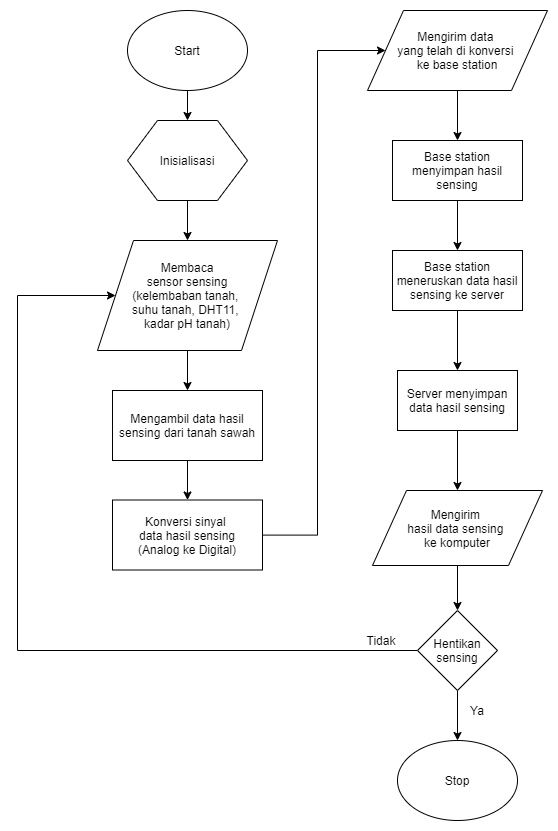

The diagram above was exported from draw.io. Its source (the exported page's mxGraphModel, read from the mxfile embedded in the PNG):
<mxGraphModel dx="1736" dy="900" grid="1" gridSize="10" guides="1" tooltips="1" connect="1" arrows="1" fold="1" page="1" pageScale="1" pageWidth="827" pageHeight="1169" math="0" shadow="0">
  <root>
    <mxCell id="WIyWlLk6GJQsqaUBKTNV-0" />
    <mxCell id="WIyWlLk6GJQsqaUBKTNV-1" parent="WIyWlLk6GJQsqaUBKTNV-0" />
    <mxCell id="YIe-qZn7XI7LwNv1xQQm-12" value="" style="edgeStyle=orthogonalEdgeStyle;rounded=0;orthogonalLoop=1;jettySize=auto;html=1;" edge="1" parent="WIyWlLk6GJQsqaUBKTNV-1" source="YIe-qZn7XI7LwNv1xQQm-0" target="YIe-qZn7XI7LwNv1xQQm-1">
      <mxGeometry relative="1" as="geometry" />
    </mxCell>
    <mxCell id="YIe-qZn7XI7LwNv1xQQm-0" value="Start" style="ellipse;whiteSpace=wrap;html=1;" vertex="1" parent="WIyWlLk6GJQsqaUBKTNV-1">
      <mxGeometry x="180" y="60" width="120" height="80" as="geometry" />
    </mxCell>
    <mxCell id="YIe-qZn7XI7LwNv1xQQm-13" value="" style="edgeStyle=orthogonalEdgeStyle;rounded=0;orthogonalLoop=1;jettySize=auto;html=1;" edge="1" parent="WIyWlLk6GJQsqaUBKTNV-1" source="YIe-qZn7XI7LwNv1xQQm-1" target="YIe-qZn7XI7LwNv1xQQm-2">
      <mxGeometry relative="1" as="geometry" />
    </mxCell>
    <mxCell id="YIe-qZn7XI7LwNv1xQQm-1" value="Inisialisasi" style="shape=hexagon;perimeter=hexagonPerimeter2;whiteSpace=wrap;html=1;" vertex="1" parent="WIyWlLk6GJQsqaUBKTNV-1">
      <mxGeometry x="180" y="170" width="120" height="80" as="geometry" />
    </mxCell>
    <mxCell id="YIe-qZn7XI7LwNv1xQQm-14" value="" style="edgeStyle=orthogonalEdgeStyle;rounded=0;orthogonalLoop=1;jettySize=auto;html=1;" edge="1" parent="WIyWlLk6GJQsqaUBKTNV-1" source="YIe-qZn7XI7LwNv1xQQm-2" target="YIe-qZn7XI7LwNv1xQQm-3">
      <mxGeometry relative="1" as="geometry" />
    </mxCell>
    <mxCell id="YIe-qZn7XI7LwNv1xQQm-2" value="Membaca&lt;br&gt;&amp;nbsp;sensor sensing &lt;br&gt;(kelembaban tanah, &lt;br&gt;suhu tanah, DHT11, &lt;br&gt;kadar pH tanah)" style="shape=parallelogram;perimeter=parallelogramPerimeter;whiteSpace=wrap;html=1;" vertex="1" parent="WIyWlLk6GJQsqaUBKTNV-1">
      <mxGeometry x="150" y="290" width="180" height="110" as="geometry" />
    </mxCell>
    <mxCell id="YIe-qZn7XI7LwNv1xQQm-15" value="" style="edgeStyle=orthogonalEdgeStyle;rounded=0;orthogonalLoop=1;jettySize=auto;html=1;" edge="1" parent="WIyWlLk6GJQsqaUBKTNV-1" source="YIe-qZn7XI7LwNv1xQQm-3" target="YIe-qZn7XI7LwNv1xQQm-4">
      <mxGeometry relative="1" as="geometry" />
    </mxCell>
    <mxCell id="YIe-qZn7XI7LwNv1xQQm-3" value="Mengambil data hasil sensing dari tanah sawah" style="rounded=0;whiteSpace=wrap;html=1;" vertex="1" parent="WIyWlLk6GJQsqaUBKTNV-1">
      <mxGeometry x="165" y="440" width="150" height="70" as="geometry" />
    </mxCell>
    <mxCell id="YIe-qZn7XI7LwNv1xQQm-16" style="edgeStyle=orthogonalEdgeStyle;rounded=0;orthogonalLoop=1;jettySize=auto;html=1;entryX=0;entryY=0.5;entryDx=0;entryDy=0;" edge="1" parent="WIyWlLk6GJQsqaUBKTNV-1" source="YIe-qZn7XI7LwNv1xQQm-4" target="YIe-qZn7XI7LwNv1xQQm-5">
      <mxGeometry relative="1" as="geometry">
        <Array as="points">
          <mxPoint x="370" y="585" />
          <mxPoint x="370" y="100" />
        </Array>
      </mxGeometry>
    </mxCell>
    <mxCell id="YIe-qZn7XI7LwNv1xQQm-4" value="Konversi sinyal &lt;br&gt;data hasil sensing&lt;br&gt;(Analog ke Digital)" style="rounded=0;whiteSpace=wrap;html=1;" vertex="1" parent="WIyWlLk6GJQsqaUBKTNV-1">
      <mxGeometry x="165" y="549.5" width="150" height="70" as="geometry" />
    </mxCell>
    <mxCell id="YIe-qZn7XI7LwNv1xQQm-17" style="edgeStyle=orthogonalEdgeStyle;rounded=0;orthogonalLoop=1;jettySize=auto;html=1;" edge="1" parent="WIyWlLk6GJQsqaUBKTNV-1" source="YIe-qZn7XI7LwNv1xQQm-5" target="YIe-qZn7XI7LwNv1xQQm-6">
      <mxGeometry relative="1" as="geometry" />
    </mxCell>
    <mxCell id="YIe-qZn7XI7LwNv1xQQm-5" value="Mengirim data &lt;br&gt;yang telah di konversi &lt;br&gt;ke base station" style="shape=parallelogram;perimeter=parallelogramPerimeter;whiteSpace=wrap;html=1;" vertex="1" parent="WIyWlLk6GJQsqaUBKTNV-1">
      <mxGeometry x="420" y="60" width="180" height="80" as="geometry" />
    </mxCell>
    <mxCell id="YIe-qZn7XI7LwNv1xQQm-18" style="edgeStyle=orthogonalEdgeStyle;rounded=0;orthogonalLoop=1;jettySize=auto;html=1;" edge="1" parent="WIyWlLk6GJQsqaUBKTNV-1" source="YIe-qZn7XI7LwNv1xQQm-6" target="YIe-qZn7XI7LwNv1xQQm-7">
      <mxGeometry relative="1" as="geometry" />
    </mxCell>
    <mxCell id="YIe-qZn7XI7LwNv1xQQm-6" value="Base station menyimpan hasil sensing" style="rounded=0;whiteSpace=wrap;html=1;" vertex="1" parent="WIyWlLk6GJQsqaUBKTNV-1">
      <mxGeometry x="445" y="190" width="130" height="60" as="geometry" />
    </mxCell>
    <mxCell id="YIe-qZn7XI7LwNv1xQQm-19" style="edgeStyle=orthogonalEdgeStyle;rounded=0;orthogonalLoop=1;jettySize=auto;html=1;" edge="1" parent="WIyWlLk6GJQsqaUBKTNV-1" source="YIe-qZn7XI7LwNv1xQQm-7" target="YIe-qZn7XI7LwNv1xQQm-8">
      <mxGeometry relative="1" as="geometry" />
    </mxCell>
    <mxCell id="YIe-qZn7XI7LwNv1xQQm-7" value="Base station meneruskan data hasil sensing ke server" style="rounded=0;whiteSpace=wrap;html=1;" vertex="1" parent="WIyWlLk6GJQsqaUBKTNV-1">
      <mxGeometry x="445" y="300" width="130" height="60" as="geometry" />
    </mxCell>
    <mxCell id="YIe-qZn7XI7LwNv1xQQm-20" style="edgeStyle=orthogonalEdgeStyle;rounded=0;orthogonalLoop=1;jettySize=auto;html=1;" edge="1" parent="WIyWlLk6GJQsqaUBKTNV-1" source="YIe-qZn7XI7LwNv1xQQm-8" target="YIe-qZn7XI7LwNv1xQQm-9">
      <mxGeometry relative="1" as="geometry" />
    </mxCell>
    <mxCell id="YIe-qZn7XI7LwNv1xQQm-8" value="Server menyimpan data hasil sensing" style="rounded=0;whiteSpace=wrap;html=1;" vertex="1" parent="WIyWlLk6GJQsqaUBKTNV-1">
      <mxGeometry x="450" y="420" width="120" height="60" as="geometry" />
    </mxCell>
    <mxCell id="YIe-qZn7XI7LwNv1xQQm-22" value="" style="edgeStyle=orthogonalEdgeStyle;rounded=0;orthogonalLoop=1;jettySize=auto;html=1;" edge="1" parent="WIyWlLk6GJQsqaUBKTNV-1" source="YIe-qZn7XI7LwNv1xQQm-9" target="YIe-qZn7XI7LwNv1xQQm-11">
      <mxGeometry relative="1" as="geometry" />
    </mxCell>
    <mxCell id="YIe-qZn7XI7LwNv1xQQm-9" value="Mengirim &lt;br&gt;hasil data sensing &lt;br&gt;ke komputer" style="shape=parallelogram;perimeter=parallelogramPerimeter;whiteSpace=wrap;html=1;" vertex="1" parent="WIyWlLk6GJQsqaUBKTNV-1">
      <mxGeometry x="425" y="540" width="170" height="75" as="geometry" />
    </mxCell>
    <mxCell id="YIe-qZn7XI7LwNv1xQQm-10" value="Stop" style="ellipse;whiteSpace=wrap;html=1;" vertex="1" parent="WIyWlLk6GJQsqaUBKTNV-1">
      <mxGeometry x="450" y="790" width="120" height="80" as="geometry" />
    </mxCell>
    <mxCell id="YIe-qZn7XI7LwNv1xQQm-23" value="" style="edgeStyle=orthogonalEdgeStyle;rounded=0;orthogonalLoop=1;jettySize=auto;html=1;" edge="1" parent="WIyWlLk6GJQsqaUBKTNV-1" source="YIe-qZn7XI7LwNv1xQQm-11" target="YIe-qZn7XI7LwNv1xQQm-10">
      <mxGeometry relative="1" as="geometry" />
    </mxCell>
    <mxCell id="YIe-qZn7XI7LwNv1xQQm-25" style="edgeStyle=orthogonalEdgeStyle;rounded=0;orthogonalLoop=1;jettySize=auto;html=1;entryX=0;entryY=0.5;entryDx=0;entryDy=0;" edge="1" parent="WIyWlLk6GJQsqaUBKTNV-1" source="YIe-qZn7XI7LwNv1xQQm-11" target="YIe-qZn7XI7LwNv1xQQm-2">
      <mxGeometry relative="1" as="geometry">
        <Array as="points">
          <mxPoint x="70" y="700" />
          <mxPoint x="70" y="345" />
        </Array>
      </mxGeometry>
    </mxCell>
    <mxCell id="YIe-qZn7XI7LwNv1xQQm-11" value="Hentikan&lt;br&gt;sensing" style="rhombus;whiteSpace=wrap;html=1;" vertex="1" parent="WIyWlLk6GJQsqaUBKTNV-1">
      <mxGeometry x="470" y="660" width="80" height="80" as="geometry" />
    </mxCell>
    <mxCell id="YIe-qZn7XI7LwNv1xQQm-24" value="Ya" style="text;html=1;strokeColor=none;fillColor=none;align=center;verticalAlign=middle;whiteSpace=wrap;rounded=0;" vertex="1" parent="WIyWlLk6GJQsqaUBKTNV-1">
      <mxGeometry x="510" y="750" width="40" height="20" as="geometry" />
    </mxCell>
    <mxCell id="YIe-qZn7XI7LwNv1xQQm-26" value="Tidak" style="text;html=1;strokeColor=none;fillColor=none;align=center;verticalAlign=middle;whiteSpace=wrap;rounded=0;" vertex="1" parent="WIyWlLk6GJQsqaUBKTNV-1">
      <mxGeometry x="414" y="680" width="40" height="20" as="geometry" />
    </mxCell>
  </root>
</mxGraphModel>